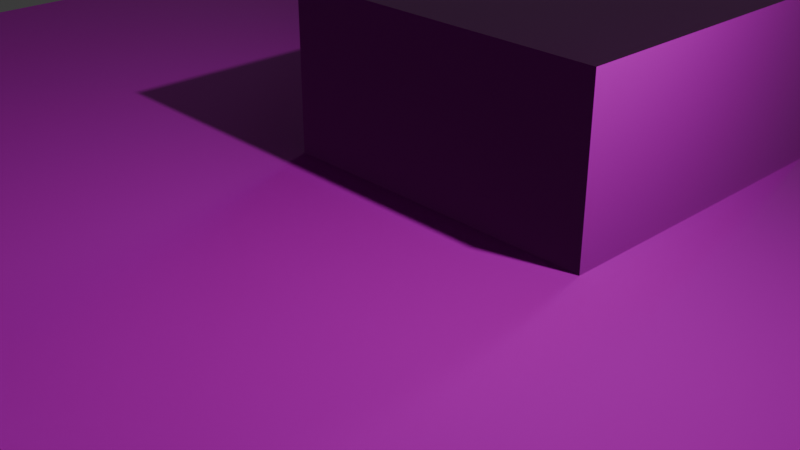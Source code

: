 # Source: Sliding_cube.blend  (saved by Blender 4.5.90; exported with 4.5.12 LTS)
import bpy
from mathutils import Matrix  # noqa: F401  (used for matrix-valued properties, if any)

bpy.ops.wm.read_factory_settings(use_empty=True)
scene = bpy.context.scene
scene.name = 'Scene'

# ---- collections
col_collection = bpy.data.collections.new('Collection'); scene.collection.children.link(col_collection)

# ---- images (referenced by path relative to the original .blend; pixels are not part of the script)
import os
ASSET_DIR = os.environ.get("B2B_ASSET_DIR", "")  # directory of the original .blend (textures are referenced by path, not embedded)
HERE = os.path.dirname(os.path.abspath(__file__))  # packed textures are extracted next to this script under _unpacked/

def load_image(name, relpath, width, height, colorspace="sRGB"):
    """Load a texture the original file referenced (path relative to the .blend, or extracted next to this script)."""
    p = next((c for c in (os.path.join(HERE, relpath), os.path.join(ASSET_DIR, relpath)) if relpath and os.path.exists(c)), "")
    if p:
        img = bpy.data.images.load(p, check_existing=True)
        img.name = name
    else:  # same state as the original file: an image datablock whose file is absent (Cycles renders it pink)
        img = bpy.data.images.new(name, width, height)
        img.source = "FILE"
        img.filepath = "//" + (relpath or name)
    img.colorspace_settings.name = colorspace
    return img
img_nor_sand_webp = load_image('nor_sand.webp', 'nor_sand.webp', 1024, 1024, 'sRGB')
img_1_png = load_image('1.png', '1.png', 1024, 1024, 'sRGB')

# ---- materials (node trees are filled in below, after node groups)
mat_material_006 = bpy.data.materials.new('Material.006')
mat_material_006.alpha_threshold = 0.0
mat_material_006.roughness = 0.5
mat_material_006.line_color = (0.0, 0.0, 0.0, 1.0)
mat_material = bpy.data.materials.new('Material')
mat_material.alpha_threshold = 0.0
mat_material.roughness = 0.5
mat_material.line_color = (0.0, 0.0, 0.0, 1.0)

# ---- material node trees
mat_material_006.use_nodes = True; mat_material_006.node_tree.nodes.clear()
_N = mat_material_006.node_tree.nodes; _L = mat_material_006.node_tree.links
n0 = _N.new('ShaderNodeOutputMaterial'); n0.name = 'Material Output'; n0.location = (352, 300)
n1 = _N.new('ShaderNodeBsdfPrincipled'); n1.name = 'Principled BSDF'; n1.location = (62, 300)
n1.inputs[3].default_value = 1.45
n2 = _N.new('ShaderNodeTexImage'); n2.name = 'Image Texture'; n2.location = (-582, 234)
n2.image = img_nor_sand_webp
n3 = _N.new('ShaderNodeNormalMap'); n3.name = 'Normal Map'; n3.location = (-122, 116)
n3.uv_map = 'UVMap'
n3.inputs[0].default_value = 10.0
_L.new(n1.outputs[0], n0.inputs[0])
_L.new(n2.outputs[0], n1.inputs[0])
_L.new(n2.outputs[0], n1.inputs[2])
_L.new(n2.outputs[0], n1.inputs[1])
_L.new(n3.outputs[0], n1.inputs[5])
_L.new(n2.outputs[0], n3.inputs[1])
n0.is_active_output = True
mat_material.use_nodes = True; mat_material.node_tree.nodes.clear()
_N = mat_material.node_tree.nodes; _L = mat_material.node_tree.links
n0 = _N.new('ShaderNodeOutputMaterial'); n0.name = 'Material Output'; n0.location = (300, 300)
n1 = _N.new('ShaderNodeBsdfPrincipled'); n1.name = 'Principled BSDF'; n1.location = (10, 300)
n1.inputs[3].default_value = 1.45
n2 = _N.new('ShaderNodeTexImage'); n2.name = 'Image Texture'; n2.location = (-564, 241)
n2.image = img_1_png
n3 = _N.new('ShaderNodeNormalMap'); n3.name = 'Normal Map'; n3.location = (-192, 128)
n3.inputs[0].default_value = 10.0
_L.new(n1.outputs[0], n0.inputs[0])
_L.new(n2.outputs[0], n1.inputs[0])
_L.new(n2.outputs[0], n1.inputs[2])
_L.new(n2.outputs[0], n1.inputs[1])
_L.new(n3.outputs[0], n1.inputs[5])
_L.new(n2.outputs[0], n3.inputs[1])
n0.is_active_output = True

# ---- world
world_world = bpy.data.worlds.new('World'); scene.world = world_world
world_world.use_nodes = True; world_world.node_tree.nodes.clear()
_N = world_world.node_tree.nodes; _L = world_world.node_tree.links
n0 = _N.new('ShaderNodeOutputWorld'); n0.name = 'World Output'; n0.location = (300, 300)
n1 = _N.new('ShaderNodeBackground'); n1.name = 'Background'; n1.location = (10, 300)
n1.inputs[0].default_value = (0.05088, 0.05088, 0.05088, 1.0)
_L.new(n1.outputs[0], n0.inputs[0])
n0.is_active_output = True
world_world.color = (0.05088, 0.05088, 0.05088)
world_world.sun_shadow_jitter_overblur = 0.0

# ---- cameras
cam_camera = bpy.data.cameras.new('Camera')
cam_camera.clip_end = 100.0
cam_camera.ortho_scale = 7.314

# ---- lights
light_light = bpy.data.lights.new('Light', 'POINT')
light_light.energy = 1000.0
light_light.shadow_soft_size = 0.1

# ---- meshes
me_cube = bpy.data.meshes.new('Cube')
me_cube.from_pydata([(1.0, 1.0, 1.0), (1.0, 1.0, -1.0), (1.0, -1.0, 1.0), (1.0, -1.0, -1.0), (-1.0, 1.0, 1.0), (-1.0, 1.0, -1.0), (-1.0, -1.0, 1.0), (-1.0, -1.0, -1.0)], [], [(0, 4, 6, 2), (3, 2, 6, 7), (7, 6, 4, 5), (5, 1, 3, 7), (1, 0, 2, 3), (5, 4, 0, 1)])
_uv = me_cube.uv_layers.new(name='UVMap')
_uv.uv.foreach_set('vector', [0.625, 0.5, 0.875, 0.5, 0.875, 0.75, 0.625, 0.75, 0.375, 0.75, 0.625, 0.75, 0.625, 1.0, 0.375, 1.0, 0.375, 0.0, 0.625, 0.0, 0.625, 0.25, 0.375, 0.25, 0.125, 0.5, 0.375, 0.5, 0.375, 0.75, 0.125, 0.75, 0.375, 0.5, 0.625, 0.5, 0.625, 0.75, 0.375, 0.75, 0.375, 0.25, 0.625, 0.25, 0.625, 0.5, 0.375, 0.5])
me_cube.materials.append(mat_material_006)
me_cube.use_mirror_vertex_groups = False
me_cube.update()
me_plane = bpy.data.meshes.new('Plane')
me_plane.from_pydata([(-1.0, -1.0, 0.0), (1.0, -1.0, 0.0), (-1.0, 1.0, 0.0), (1.0, 1.0, 0.0)], [], [(0, 1, 3, 2)])
_uv = me_plane.uv_layers.new(name='UVMap')
_uv.uv.foreach_set('vector', [0.0, 0.0, 1.0, 0.0, 1.0, 1.0, 0.0, 1.0])
me_plane.materials.append(mat_material)
me_plane.update()

# ---- objects
ob_cube = bpy.data.objects.new('Cube', me_cube)
ob_light = bpy.data.objects.new('Light', light_light)
ob_camera = bpy.data.objects.new('Camera', cam_camera)
ob_plane = bpy.data.objects.new('Plane', me_plane)

# ---- transforms, parenting, visibility, modifiers, constraints
ob_cube.location = (0.0, 2.386, 1.0)
ob_cube.scale = (2.0, 2.0, 1.0)
ob_cube.lock_rotations_4d = False
ob_cube.empty_display_type = 'ARROWS'
ob_cube.lineart.crease_threshold = 0.0
ob_light.location = (4.076, 1.005, 5.904)
ob_light.rotation_euler = (0.6503, 0.05522, 1.866)
ob_light.lock_rotations_4d = False
ob_light.empty_display_type = 'ARROWS'
ob_light.color = (0.0, 0.0, 0.0, 0.0)
ob_light.lineart.crease_threshold = 0.0
ob_camera.location = (7.359, -6.926, 4.958)
ob_camera.rotation_euler = (1.109, 0.0, 0.8149)
ob_camera.lock_rotations_4d = False
ob_camera.empty_display_type = 'ARROWS'
ob_camera.color = (0.0, 0.0, 0.0, 0.0)
ob_camera.display_type = 'WIRE'
ob_camera.lineart.crease_threshold = 0.0
ob_plane.location = (0.0, 0.0, 0.0)
ob_plane.rotation_euler = (0.0, 0.0, 1.571)
ob_plane.scale = (10.0, 10.0, 1.0)

# ---- collection membership
col_collection.objects.link(ob_cube)
col_collection.objects.link(ob_light)
col_collection.objects.link(ob_camera)
col_collection.objects.link(ob_plane)

# ---- scene / render settings (as saved in the file)
scene.camera = ob_camera
scene.frame_start = 1; scene.frame_end = 200; scene.frame_set(133)
scene.render.engine = 'BLENDER_EEVEE_NEXT'
bpy.context.view_layer.update()
